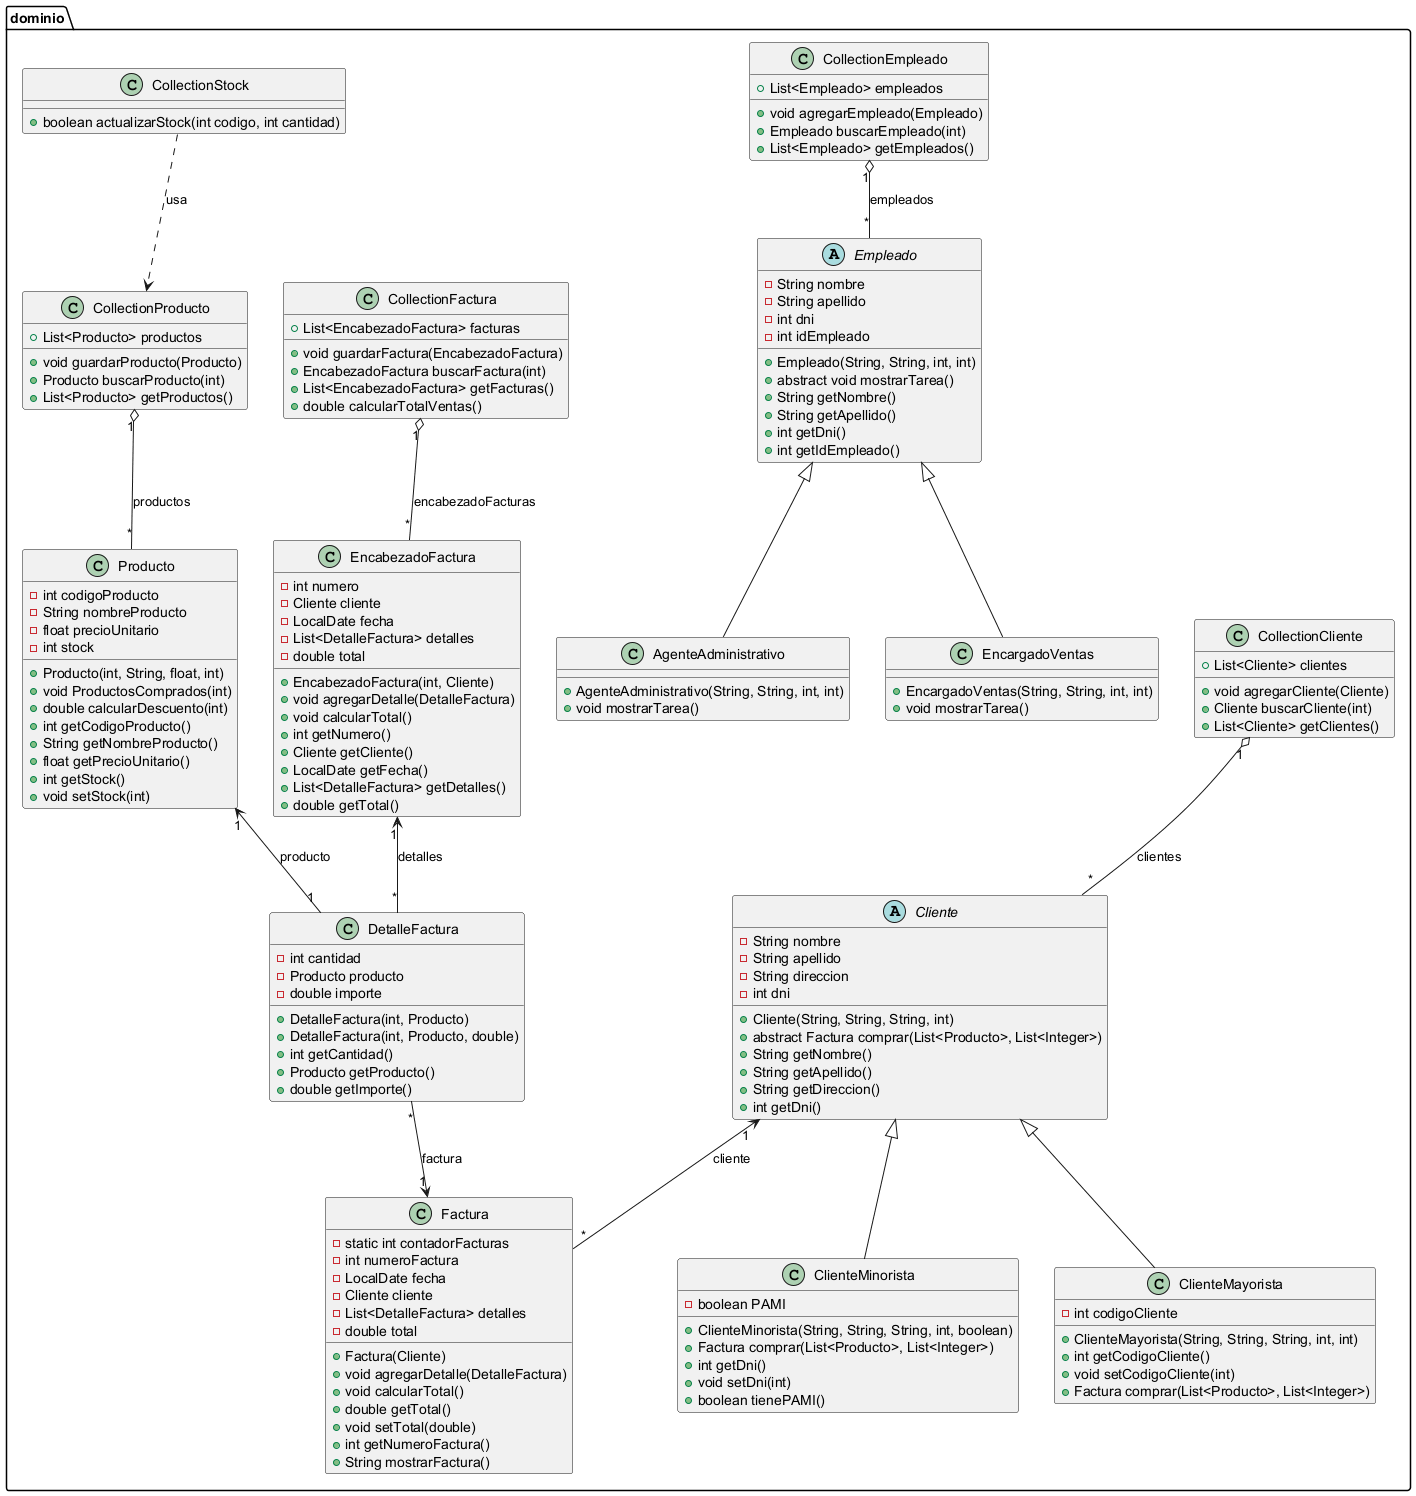

The diagram above was rendered by PlantUML. Its source (embedded in the PNG):
@startuml
' Diagrama de clases generado desde el código fuente
' Paquete: ar.edu.unju.escmi.tp5.dominio

package dominio {

class Producto {
  - int codigoProducto
  - String nombreProducto
  - float precioUnitario
  - int stock
  + Producto(int, String, float, int)
  + void ProductosComprados(int)
  + double calcularDescuento(int)
  + int getCodigoProducto()
  + String getNombreProducto()
  + float getPrecioUnitario()
  + int getStock()
  + void setStock(int)
}

abstract class Cliente {
  - String nombre
  - String apellido
  - String direccion
  - int dni
  + Cliente(String, String, String, int)
  + abstract Factura comprar(List<Producto>, List<Integer>)
  + String getNombre()
  + String getApellido()
  + String getDireccion()
  + int getDni()
}

class ClienteMayorista {
  - int codigoCliente
  + ClienteMayorista(String, String, String, int, int)
  + int getCodigoCliente()
  + void setCodigoCliente(int)
  + Factura comprar(List<Producto>, List<Integer>)
}

class ClienteMinorista {
  - boolean PAMI
  + ClienteMinorista(String, String, String, int, boolean)
  + Factura comprar(List<Producto>, List<Integer>)
  + int getDni()
  + void setDni(int)
  + boolean tienePAMI()
}

abstract class Empleado {
  - String nombre
  - String apellido
  - int dni
  - int idEmpleado
  + Empleado(String, String, int, int)
  + abstract void mostrarTarea()
  + String getNombre()
  + String getApellido()
  + int getDni()
  + int getIdEmpleado()
}

class AgenteAdministrativo {
  + AgenteAdministrativo(String, String, int, int)
  + void mostrarTarea()
}

class EncargadoVentas {
  + EncargadoVentas(String, String, int, int)
  + void mostrarTarea()
}

class DetalleFactura {
  - int cantidad
  - Producto producto
  - double importe
  + DetalleFactura(int, Producto)
  + DetalleFactura(int, Producto, double)
  + int getCantidad()
  + Producto getProducto()
  + double getImporte()
}

class EncabezadoFactura {
  - int numero
  - Cliente cliente
  - LocalDate fecha
  - List<DetalleFactura> detalles
  - double total
  + EncabezadoFactura(int, Cliente)
  + void agregarDetalle(DetalleFactura)
  + void calcularTotal()
  + int getNumero()
  + Cliente getCliente()
  + LocalDate getFecha()
  + List<DetalleFactura> getDetalles()
  + double getTotal()
}

class Factura {
  - static int contadorFacturas
  - int numeroFactura
  - LocalDate fecha
  - Cliente cliente
  - List<DetalleFactura> detalles
  - double total
  + Factura(Cliente)
  + void agregarDetalle(DetalleFactura)
  + void calcularTotal()
  + double getTotal()
  + void setTotal(double)
  + int getNumeroFactura()
  + String mostrarFactura()
}

' Relaciones
Cliente <|-- ClienteMayorista
Cliente <|-- ClienteMinorista
Empleado <|-- AgenteAdministrativo
Empleado <|-- EncargadoVentas
Producto "1" <-- "1" DetalleFactura : producto
DetalleFactura "*" --> "1" Factura : factura
Cliente "1" <-- "*" Factura : cliente
EncabezadoFactura "1" <-- "*" DetalleFactura : detalles

' Incluir CollectionFactura (métodos reales del proyecto)
class CollectionFactura {
  + List<EncabezadoFactura> facturas
  + void guardarFactura(EncabezadoFactura)
  + EncabezadoFactura buscarFactura(int)
  + List<EncabezadoFactura> getFacturas()
  + double calcularTotalVentas()
}

' Asociación entre CollectionFactura y EncabezadoFactura
CollectionFactura "1" o-- "*" EncabezadoFactura : encabezadoFacturas

' Otras colecciones del proyecto
class CollectionProducto {
  + List<Producto> productos
  + void guardarProducto(Producto)
  + Producto buscarProducto(int)
  + List<Producto> getProductos()
}

class CollectionEmpleado {
  + List<Empleado> empleados
  + void agregarEmpleado(Empleado)
  + Empleado buscarEmpleado(int)
  + List<Empleado> getEmpleados()
}

class CollectionCliente {
  + List<Cliente> clientes
  + void agregarCliente(Cliente)
  + Cliente buscarCliente(int)
  + List<Cliente> getClientes()
}

class CollectionStock {
  + boolean actualizarStock(int codigo, int cantidad)
}

' Asociaciones entre colecciones y dominio
CollectionProducto "1" o-- "*" Producto : productos
CollectionEmpleado "1" o-- "*" Empleado : empleados
CollectionCliente "1" o-- "*" Cliente : clientes
CollectionStock ..> CollectionProducto : usa

}
@enduml